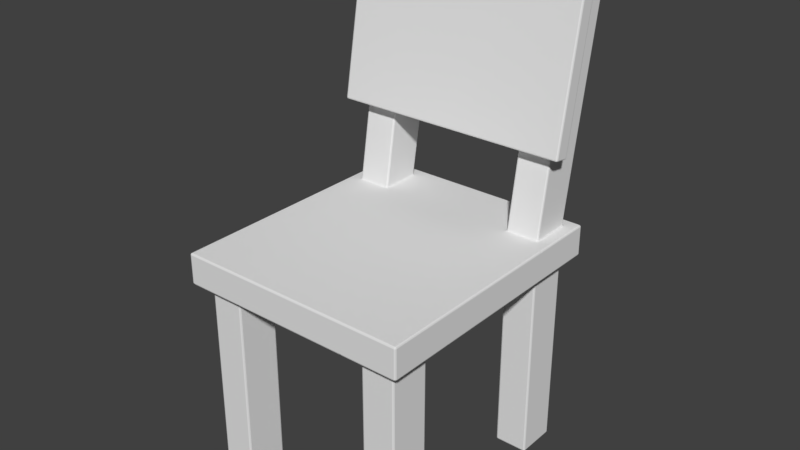 # Source: simple_chair.blend  (saved by Blender 2.79.7; exported with 4.5.12 LTS)
import bpy
from mathutils import Matrix  # noqa: F401  (used for matrix-valued properties, if any)

bpy.ops.wm.read_factory_settings(use_empty=True)
scene = bpy.context.scene
scene.name = 'Scene'

# ---- collections
col_collection_1 = bpy.data.collections.new('Collection 1'); scene.collection.children.link(col_collection_1)

# ---- world
world_world = bpy.data.worlds.new('World'); scene.world = world_world
world_world.color = (0.05088, 0.05088, 0.05088)
world_world.use_sun_shadow = False
world_world.sun_shadow_jitter_overblur = 0.0

# ---- meshes
me_cube = bpy.data.meshes.new('Cube')
me_cube.from_pydata([(0.134, -0.154, 0.26), (0.15, -0.17, 0.3), (0.134, 0.154, 0.26), (0.091, 0.154, 0.26), (0.0, 0.17, 0.26), (0.0, 0.17, 0.3), (0.0, -0.17, 0.26), (0.091, -0.154, 0.26), (0.075, -0.17, 0.3), (0.0, -0.17, 0.3), (0.134, -0.101, 0.26), (0.15, 0.0, 0.26), (0.134, 0.101, 0.26), (0.15, 0.0, 0.3), (0.15, -0.085, 0.3), (0.075, 0.0, 0.3), (0.075, -0.085, 0.3), (0.0, 0.085, 0.3), (0.0, 0.0, 0.3), (0.0, -0.085, 0.3), (0.0, 0.085, 0.26), (0.0, 0.0, 0.26), (0.0, -0.085, 0.26), (0.091, 0.101, 0.26), (0.075, 0.0, 0.26), (0.091, -0.101, 0.26), (0.075, -0.17, 0.26), (0.075, 0.17, 0.26), (0.075, -0.085, 0.26), (0.075, 0.085, 0.26), (0.15, 0.085, 0.26), (0.15, 0.17, 0.26), (0.15, -0.17, 0.26), (0.15, -0.085, 0.26), (0.134, 0.101, 0.0), (0.134, 0.154, 0.0), (0.091, -0.154, 0.0), (0.134, -0.154, 0.0), (0.091, 0.154, 0.0), (0.091, -0.101, 0.0), (0.134, -0.101, 0.0), (0.091, 0.101, 0.0), (0.075, 0.17, 0.3), (0.15, 0.17, 0.3), (0.15, 0.085, 0.3), (0.075, 0.085, 0.3), (0.134, 0.101, 0.3), (0.091, 0.154, 0.3), (0.134, 0.154, 0.3), (0.091, 0.101, 0.3), (0.091, 0.1699, 0.3927), (0.134, 0.1699, 0.3927), (0.134, 0.1177, 0.4019), (0.091, 0.1177, 0.4019), (0.091, 0.2046, 0.5896), (0.134, 0.2046, 0.5896), (0.134, 0.1524, 0.5988), (0.091, 0.1524, 0.5988), (0.091, 0.09797, 0.4053), (0.134, 0.09797, 0.4053), (0.091, 0.1327, 0.6023), (0.134, 0.1327, 0.6023), (0.0, 0.1524, 0.5988), (0.0, 0.1177, 0.4019), (0.0, 0.1327, 0.6023), (0.0, 0.09797, 0.4053), (0.154, 0.1177, 0.4019), (0.154, 0.1524, 0.5988), (0.154, 0.09797, 0.4053), (0.154, 0.1327, 0.6023), (0.091, 0.1559, 0.6185), (0.134, 0.1559, 0.6185), (0.091, 0.1362, 0.622), (0.134, 0.1362, 0.622), (0.0, 0.1362, 0.622), (0.0, 0.1559, 0.6185), (0.154, 0.1559, 0.6185), (0.154, 0.1362, 0.622)], [], [(27, 42, 43, 31), (33, 14, 1, 32), (23, 3, 38, 41), (14, 16, 8, 1), (16, 19, 9, 8), (22, 28, 26, 6), (32, 1, 8, 26), (26, 8, 9, 6), (4, 5, 42, 27), (4, 27, 29, 20), (20, 29, 24, 21), (21, 24, 28, 22), (42, 5, 17, 45), (45, 17, 18, 15), (15, 18, 19, 16), (44, 45, 15, 13), (13, 15, 16, 14), (25, 10, 40, 39), (29, 30, 11, 24), (24, 11, 33, 28), (31, 43, 44, 30), (30, 44, 13, 11), (11, 13, 14, 33), (12, 2, 31, 30), (7, 0, 32, 26), (2, 3, 27, 31), (25, 7, 26, 28), (0, 10, 33, 32), (3, 23, 29, 27), (23, 12, 30, 29), (10, 25, 28, 33), (39, 40, 37, 36), (38, 35, 34, 41), (7, 25, 39, 36), (0, 7, 36, 37), (12, 23, 41, 34), (10, 0, 37, 40), (3, 2, 35, 38), (2, 12, 34, 35), (47, 48, 43, 42), (48, 46, 44, 43), (49, 47, 42, 45), (46, 49, 45, 44), (47, 49, 53, 50), (53, 52, 59, 58), (48, 47, 50, 51), (49, 46, 52, 53), (46, 48, 51, 52), (55, 54, 57, 56), (52, 51, 55, 56), (50, 53, 57, 54), (51, 50, 54, 55), (58, 59, 61, 60), (59, 52, 66, 68), (67, 56, 71, 76), (61, 69, 77, 73), (66, 67, 69, 68), (53, 58, 65, 63), (58, 60, 64, 65), (57, 53, 63, 62), (61, 59, 68, 69), (52, 56, 67, 66), (64, 60, 72, 74), (72, 70, 75, 74), (71, 70, 72, 73), (71, 73, 77, 76), (60, 61, 73, 72), (57, 62, 75, 70), (69, 67, 76, 77), (56, 57, 70, 71)])
me_cube.use_remesh_preserve_volume = False
me_cube.use_remesh_preserve_attributes = False
me_cube.use_mirror_vertex_groups = False
me_cube.update()

# ---- objects
ob_cube = bpy.data.objects.new('Cube', me_cube)

# ---- transforms, parenting, visibility, modifiers, constraints
ob_cube.location = (0.0, 0.0, 0.0)
ob_cube.lineart.crease_threshold = 0.0
_m = ob_cube.modifiers.new('Mirror', 'MIRROR')
_m.use_clip = True
_m = ob_cube.modifiers.new('Bevel', 'BEVEL')
_m.width = 0.002
_m.width_pct = 0.002
_m.segments = 2
_m.limit_method = 'NONE'
_m.spread = 0.0

# ---- collection membership
col_collection_1.objects.link(ob_cube)

# ---- scene / render settings (as saved in the file)
scene.frame_start = 1; scene.frame_end = 250; scene.frame_set(1)
scene.render.engine = 'CYCLES'
scene.render.dither_intensity = 0.0
scene.cycles.use_denoising = False
scene.cycles.samples = 128
scene.cycles.sampling_pattern = 'TABULATED_SOBOL'
scene.cycles.use_adaptive_sampling = False
scene.cycles.use_light_tree = False
scene.view_settings.view_transform = 'Standard'
bpy.context.view_layer.update()

# ---- added for rendering (the .blend has no active camera and no usable light): camera, sun
cam_auto = bpy.data.cameras.new('AutoCamera')
cam_auto.lens = 50.0
cam_auto.sensor_width = 36.0
cam_auto.clip_end = 1000.0
ob_auto_camera = bpy.data.objects.new('AutoCamera', cam_auto)
scene.collection.objects.link(ob_auto_camera)
ob_auto_camera.location = (0.729327, -0.858071, 0.894287)
ob_auto_camera.rotation_euler = (1.09748, -7.21219e-08, 0.694738)
scene.camera = ob_auto_camera
light_auto_sun = bpy.data.lights.new('AutoSun', 'SUN')
light_auto_sun.energy = 3.0
light_auto_sun.angle = 0.0523599
ob_auto_sun = bpy.data.objects.new('AutoSun', light_auto_sun)
scene.collection.objects.link(ob_auto_sun)
ob_auto_sun.rotation_euler = (0.872665, 0.174533, 0.523599)
bpy.context.view_layer.update()
